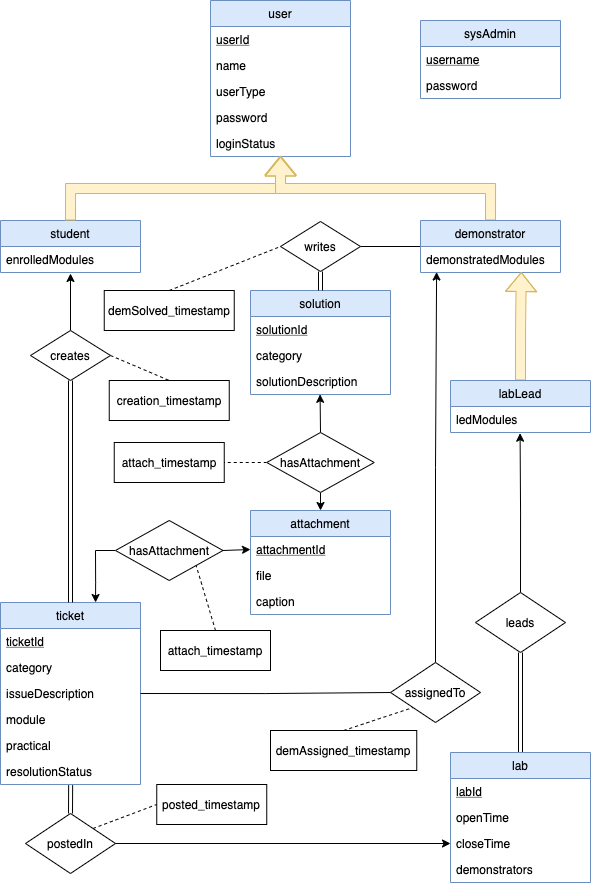

The diagram above was exported from draw.io. Its source (the exported page's mxGraphModel, read from the mxfile embedded in the PNG):
<mxGraphModel dx="2151" dy="882" grid="1" gridSize="10" guides="1" tooltips="1" connect="1" arrows="1" fold="1" page="1" pageScale="1" pageWidth="850" pageHeight="1100" math="0" shadow="0" extFonts="Permanent Marker^https://fonts.googleapis.com/css?family=Permanent+Marker">
  <root>
    <mxCell id="0" />
    <mxCell id="1" parent="0" />
    <mxCell id="94QuttYd9WHklCvHXFgC-8" value="student" style="swimlane;fontStyle=0;childLayout=stackLayout;horizontal=1;startSize=26;horizontalStack=0;resizeParent=1;resizeParentMax=0;resizeLast=0;collapsible=1;marginBottom=0;fillColor=#dae8fc;strokeColor=#6c8ebf;" vertex="1" parent="1">
      <mxGeometry x="-240" y="350" width="140" height="52" as="geometry" />
    </mxCell>
    <mxCell id="94QuttYd9WHklCvHXFgC-9" value="enrolledModules" style="text;strokeColor=none;fillColor=none;align=left;verticalAlign=top;spacingLeft=4;spacingRight=4;overflow=hidden;rotatable=0;points=[[0,0.5],[1,0.5]];portConstraint=eastwest;" vertex="1" parent="94QuttYd9WHklCvHXFgC-8">
      <mxGeometry y="26" width="140" height="26" as="geometry" />
    </mxCell>
    <mxCell id="94QuttYd9WHklCvHXFgC-2" value="user" style="swimlane;fontStyle=0;childLayout=stackLayout;horizontal=1;startSize=26;horizontalStack=0;resizeParent=1;resizeParentMax=0;resizeLast=0;collapsible=1;marginBottom=0;fillColor=#dae8fc;strokeColor=#6c8ebf;" vertex="1" parent="1">
      <mxGeometry x="-30" y="130" width="140" height="156" as="geometry" />
    </mxCell>
    <mxCell id="94QuttYd9WHklCvHXFgC-3" value="userId" style="text;strokeColor=none;fillColor=none;align=left;verticalAlign=top;spacingLeft=4;spacingRight=4;overflow=hidden;rotatable=0;points=[[0,0.5],[1,0.5]];portConstraint=eastwest;fontStyle=4" vertex="1" parent="94QuttYd9WHklCvHXFgC-2">
      <mxGeometry y="26" width="140" height="26" as="geometry" />
    </mxCell>
    <mxCell id="94QuttYd9WHklCvHXFgC-4" value="name" style="text;strokeColor=none;fillColor=none;align=left;verticalAlign=top;spacingLeft=4;spacingRight=4;overflow=hidden;rotatable=0;points=[[0,0.5],[1,0.5]];portConstraint=eastwest;" vertex="1" parent="94QuttYd9WHklCvHXFgC-2">
      <mxGeometry y="52" width="140" height="26" as="geometry" />
    </mxCell>
    <mxCell id="94QuttYd9WHklCvHXFgC-5" value="userType" style="text;strokeColor=none;fillColor=none;align=left;verticalAlign=top;spacingLeft=4;spacingRight=4;overflow=hidden;rotatable=0;points=[[0,0.5],[1,0.5]];portConstraint=eastwest;" vertex="1" parent="94QuttYd9WHklCvHXFgC-2">
      <mxGeometry y="78" width="140" height="26" as="geometry" />
    </mxCell>
    <mxCell id="94QuttYd9WHklCvHXFgC-6" value="password" style="text;strokeColor=none;fillColor=none;align=left;verticalAlign=top;spacingLeft=4;spacingRight=4;overflow=hidden;rotatable=0;points=[[0,0.5],[1,0.5]];portConstraint=eastwest;" vertex="1" parent="94QuttYd9WHklCvHXFgC-2">
      <mxGeometry y="104" width="140" height="26" as="geometry" />
    </mxCell>
    <mxCell id="94QuttYd9WHklCvHXFgC-7" value="loginStatus" style="text;strokeColor=none;fillColor=none;align=left;verticalAlign=top;spacingLeft=4;spacingRight=4;overflow=hidden;rotatable=0;points=[[0,0.5],[1,0.5]];portConstraint=eastwest;" vertex="1" parent="94QuttYd9WHklCvHXFgC-2">
      <mxGeometry y="130" width="140" height="26" as="geometry" />
    </mxCell>
    <mxCell id="94QuttYd9WHklCvHXFgC-19" style="edgeStyle=orthogonalEdgeStyle;rounded=0;orthogonalLoop=1;jettySize=auto;html=1;exitX=0.5;exitY=0;exitDx=0;exitDy=0;entryX=0.5;entryY=0.962;entryDx=0;entryDy=0;entryPerimeter=0;shape=flexArrow;fillColor=#fff2cc;strokeColor=#d6b656;" edge="1" parent="1" source="94QuttYd9WHklCvHXFgC-8" target="94QuttYd9WHklCvHXFgC-7">
      <mxGeometry relative="1" as="geometry" />
    </mxCell>
    <mxCell id="94QuttYd9WHklCvHXFgC-22" style="edgeStyle=orthogonalEdgeStyle;rounded=0;orthogonalLoop=1;jettySize=auto;html=1;exitX=0.5;exitY=0;exitDx=0;exitDy=0;entryX=0.5;entryY=1;entryDx=0;entryDy=0;entryPerimeter=0;shape=flexArrow;fillColor=#fff2cc;strokeColor=#d6b656;" edge="1" parent="1" source="94QuttYd9WHklCvHXFgC-14" target="94QuttYd9WHklCvHXFgC-7">
      <mxGeometry relative="1" as="geometry" />
    </mxCell>
    <mxCell id="94QuttYd9WHklCvHXFgC-85" style="edgeStyle=orthogonalEdgeStyle;rounded=0;orthogonalLoop=1;jettySize=auto;html=1;exitX=0;exitY=0.5;exitDx=0;exitDy=0;entryX=1;entryY=0.5;entryDx=0;entryDy=0;endArrow=none;endFill=0;" edge="1" parent="1" source="94QuttYd9WHklCvHXFgC-14" target="94QuttYd9WHklCvHXFgC-84">
      <mxGeometry relative="1" as="geometry" />
    </mxCell>
    <mxCell id="94QuttYd9WHklCvHXFgC-14" value="demonstrator" style="swimlane;fontStyle=0;childLayout=stackLayout;horizontal=1;startSize=26;horizontalStack=0;resizeParent=1;resizeParentMax=0;resizeLast=0;collapsible=1;marginBottom=0;fillColor=#dae8fc;strokeColor=#6c8ebf;" vertex="1" parent="1">
      <mxGeometry x="180" y="350" width="140" height="52" as="geometry" />
    </mxCell>
    <mxCell id="94QuttYd9WHklCvHXFgC-15" value="demonstratedModules" style="text;strokeColor=none;fillColor=none;align=left;verticalAlign=top;spacingLeft=4;spacingRight=4;overflow=hidden;rotatable=0;points=[[0,0.5],[1,0.5]];portConstraint=eastwest;" vertex="1" parent="94QuttYd9WHklCvHXFgC-14">
      <mxGeometry y="26" width="140" height="26" as="geometry" />
    </mxCell>
    <mxCell id="94QuttYd9WHklCvHXFgC-71" style="edgeStyle=orthogonalEdgeStyle;rounded=0;orthogonalLoop=1;jettySize=auto;html=1;exitX=0.5;exitY=0;exitDx=0;exitDy=0;entryX=0.72;entryY=0.982;entryDx=0;entryDy=0;entryPerimeter=0;endArrow=block;endFill=0;shape=flexArrow;fillColor=#fff2cc;strokeColor=#d6b656;" edge="1" parent="1" source="94QuttYd9WHklCvHXFgC-16" target="94QuttYd9WHklCvHXFgC-15">
      <mxGeometry relative="1" as="geometry" />
    </mxCell>
    <mxCell id="94QuttYd9WHklCvHXFgC-16" value="labLead" style="swimlane;fontStyle=0;childLayout=stackLayout;horizontal=1;startSize=26;horizontalStack=0;resizeParent=1;resizeParentMax=0;resizeLast=0;collapsible=1;marginBottom=0;fillColor=#dae8fc;strokeColor=#6c8ebf;" vertex="1" parent="1">
      <mxGeometry x="210" y="510" width="140" height="52" as="geometry" />
    </mxCell>
    <mxCell id="94QuttYd9WHklCvHXFgC-17" value="ledModules" style="text;strokeColor=none;fillColor=none;align=left;verticalAlign=top;spacingLeft=4;spacingRight=4;overflow=hidden;rotatable=0;points=[[0,0.5],[1,0.5]];portConstraint=eastwest;" vertex="1" parent="94QuttYd9WHklCvHXFgC-16">
      <mxGeometry y="26" width="140" height="26" as="geometry" />
    </mxCell>
    <mxCell id="94QuttYd9WHklCvHXFgC-23" value="sysAdmin" style="swimlane;fontStyle=0;childLayout=stackLayout;horizontal=1;startSize=26;horizontalStack=0;resizeParent=1;resizeParentMax=0;resizeLast=0;collapsible=1;marginBottom=0;fillColor=#dae8fc;strokeColor=#6c8ebf;" vertex="1" parent="1">
      <mxGeometry x="180" y="150" width="140" height="78" as="geometry" />
    </mxCell>
    <mxCell id="94QuttYd9WHklCvHXFgC-24" value="username" style="text;strokeColor=none;fillColor=none;align=left;verticalAlign=top;spacingLeft=4;spacingRight=4;overflow=hidden;rotatable=0;points=[[0,0.5],[1,0.5]];portConstraint=eastwest;fontStyle=4" vertex="1" parent="94QuttYd9WHklCvHXFgC-23">
      <mxGeometry y="26" width="140" height="26" as="geometry" />
    </mxCell>
    <mxCell id="94QuttYd9WHklCvHXFgC-27" value="password" style="text;strokeColor=none;fillColor=none;align=left;verticalAlign=top;spacingLeft=4;spacingRight=4;overflow=hidden;rotatable=0;points=[[0,0.5],[1,0.5]];portConstraint=eastwest;" vertex="1" parent="94QuttYd9WHklCvHXFgC-23">
      <mxGeometry y="52" width="140" height="26" as="geometry" />
    </mxCell>
    <mxCell id="94QuttYd9WHklCvHXFgC-93" style="edgeStyle=orthogonalEdgeStyle;rounded=0;orthogonalLoop=1;jettySize=auto;html=1;exitX=0.679;exitY=0;exitDx=0;exitDy=0;entryX=0;entryY=0.5;entryDx=0;entryDy=0;endArrow=none;endFill=0;exitPerimeter=0;startArrow=classic;startFill=1;" edge="1" parent="1" source="94QuttYd9WHklCvHXFgC-29" target="94QuttYd9WHklCvHXFgC-90">
      <mxGeometry relative="1" as="geometry" />
    </mxCell>
    <mxCell id="94QuttYd9WHklCvHXFgC-29" value="ticket" style="swimlane;fontStyle=0;childLayout=stackLayout;horizontal=1;startSize=26;horizontalStack=0;resizeParent=1;resizeParentMax=0;resizeLast=0;collapsible=1;marginBottom=0;fillColor=#dae8fc;strokeColor=#6c8ebf;" vertex="1" parent="1">
      <mxGeometry x="-240" y="732" width="140" height="182" as="geometry" />
    </mxCell>
    <mxCell id="94QuttYd9WHklCvHXFgC-30" value="ticketId" style="text;strokeColor=none;fillColor=none;align=left;verticalAlign=top;spacingLeft=4;spacingRight=4;overflow=hidden;rotatable=0;points=[[0,0.5],[1,0.5]];portConstraint=eastwest;fontStyle=4" vertex="1" parent="94QuttYd9WHklCvHXFgC-29">
      <mxGeometry y="26" width="140" height="26" as="geometry" />
    </mxCell>
    <mxCell id="94QuttYd9WHklCvHXFgC-31" value="category" style="text;strokeColor=none;fillColor=none;align=left;verticalAlign=top;spacingLeft=4;spacingRight=4;overflow=hidden;rotatable=0;points=[[0,0.5],[1,0.5]];portConstraint=eastwest;" vertex="1" parent="94QuttYd9WHklCvHXFgC-29">
      <mxGeometry y="52" width="140" height="26" as="geometry" />
    </mxCell>
    <mxCell id="94QuttYd9WHklCvHXFgC-32" value="issueDescription" style="text;strokeColor=none;fillColor=none;align=left;verticalAlign=top;spacingLeft=4;spacingRight=4;overflow=hidden;rotatable=0;points=[[0,0.5],[1,0.5]];portConstraint=eastwest;" vertex="1" parent="94QuttYd9WHklCvHXFgC-29">
      <mxGeometry y="78" width="140" height="26" as="geometry" />
    </mxCell>
    <mxCell id="94QuttYd9WHklCvHXFgC-33" value="module" style="text;strokeColor=none;fillColor=none;align=left;verticalAlign=top;spacingLeft=4;spacingRight=4;overflow=hidden;rotatable=0;points=[[0,0.5],[1,0.5]];portConstraint=eastwest;" vertex="1" parent="94QuttYd9WHklCvHXFgC-29">
      <mxGeometry y="104" width="140" height="26" as="geometry" />
    </mxCell>
    <mxCell id="94QuttYd9WHklCvHXFgC-34" value="practical" style="text;strokeColor=none;fillColor=none;align=left;verticalAlign=top;spacingLeft=4;spacingRight=4;overflow=hidden;rotatable=0;points=[[0,0.5],[1,0.5]];portConstraint=eastwest;" vertex="1" parent="94QuttYd9WHklCvHXFgC-29">
      <mxGeometry y="130" width="140" height="26" as="geometry" />
    </mxCell>
    <mxCell id="94QuttYd9WHklCvHXFgC-36" value="resolutionStatus" style="text;strokeColor=none;fillColor=none;align=left;verticalAlign=top;spacingLeft=4;spacingRight=4;overflow=hidden;rotatable=0;points=[[0,0.5],[1,0.5]];portConstraint=eastwest;" vertex="1" parent="94QuttYd9WHklCvHXFgC-29">
      <mxGeometry y="156" width="140" height="26" as="geometry" />
    </mxCell>
    <mxCell id="94QuttYd9WHklCvHXFgC-38" value="attachment" style="swimlane;fontStyle=0;childLayout=stackLayout;horizontal=1;startSize=26;horizontalStack=0;resizeParent=1;resizeParentMax=0;resizeLast=0;collapsible=1;marginBottom=0;fillColor=#dae8fc;strokeColor=#6c8ebf;" vertex="1" parent="1">
      <mxGeometry x="10" y="640" width="140" height="104" as="geometry" />
    </mxCell>
    <mxCell id="94QuttYd9WHklCvHXFgC-39" value="attachmentId" style="text;strokeColor=none;fillColor=none;align=left;verticalAlign=top;spacingLeft=4;spacingRight=4;overflow=hidden;rotatable=0;points=[[0,0.5],[1,0.5]];portConstraint=eastwest;fontStyle=4" vertex="1" parent="94QuttYd9WHklCvHXFgC-38">
      <mxGeometry y="26" width="140" height="26" as="geometry" />
    </mxCell>
    <mxCell id="94QuttYd9WHklCvHXFgC-40" value="file&#10;" style="text;strokeColor=none;fillColor=none;align=left;verticalAlign=top;spacingLeft=4;spacingRight=4;overflow=hidden;rotatable=0;points=[[0,0.5],[1,0.5]];portConstraint=eastwest;" vertex="1" parent="94QuttYd9WHklCvHXFgC-38">
      <mxGeometry y="52" width="140" height="26" as="geometry" />
    </mxCell>
    <mxCell id="94QuttYd9WHklCvHXFgC-45" value="caption" style="text;strokeColor=none;fillColor=none;align=left;verticalAlign=top;spacingLeft=4;spacingRight=4;overflow=hidden;rotatable=0;points=[[0,0.5],[1,0.5]];portConstraint=eastwest;" vertex="1" parent="94QuttYd9WHklCvHXFgC-38">
      <mxGeometry y="78" width="140" height="26" as="geometry" />
    </mxCell>
    <mxCell id="94QuttYd9WHklCvHXFgC-76" style="edgeStyle=orthogonalEdgeStyle;rounded=0;orthogonalLoop=1;jettySize=auto;html=1;exitX=0.5;exitY=0;exitDx=0;exitDy=0;entryX=0.5;entryY=1;entryDx=0;entryDy=0;endArrow=none;endFill=0;shape=link;" edge="1" parent="1" source="94QuttYd9WHklCvHXFgC-46" target="94QuttYd9WHklCvHXFgC-73">
      <mxGeometry relative="1" as="geometry" />
    </mxCell>
    <mxCell id="94QuttYd9WHklCvHXFgC-46" value="lab" style="swimlane;fontStyle=0;childLayout=stackLayout;horizontal=1;startSize=26;horizontalStack=0;resizeParent=1;resizeParentMax=0;resizeLast=0;collapsible=1;marginBottom=0;fillColor=#dae8fc;strokeColor=#6c8ebf;" vertex="1" parent="1">
      <mxGeometry x="210" y="882" width="140" height="130" as="geometry" />
    </mxCell>
    <mxCell id="94QuttYd9WHklCvHXFgC-47" value="labId" style="text;strokeColor=none;fillColor=none;align=left;verticalAlign=top;spacingLeft=4;spacingRight=4;overflow=hidden;rotatable=0;points=[[0,0.5],[1,0.5]];portConstraint=eastwest;fontStyle=4" vertex="1" parent="94QuttYd9WHklCvHXFgC-46">
      <mxGeometry y="26" width="140" height="26" as="geometry" />
    </mxCell>
    <mxCell id="94QuttYd9WHklCvHXFgC-48" value="openTime" style="text;strokeColor=none;fillColor=none;align=left;verticalAlign=top;spacingLeft=4;spacingRight=4;overflow=hidden;rotatable=0;points=[[0,0.5],[1,0.5]];portConstraint=eastwest;" vertex="1" parent="94QuttYd9WHklCvHXFgC-46">
      <mxGeometry y="52" width="140" height="26" as="geometry" />
    </mxCell>
    <mxCell id="94QuttYd9WHklCvHXFgC-49" value="closeTime" style="text;strokeColor=none;fillColor=none;align=left;verticalAlign=top;spacingLeft=4;spacingRight=4;overflow=hidden;rotatable=0;points=[[0,0.5],[1,0.5]];portConstraint=eastwest;" vertex="1" parent="94QuttYd9WHklCvHXFgC-46">
      <mxGeometry y="78" width="140" height="26" as="geometry" />
    </mxCell>
    <mxCell id="94QuttYd9WHklCvHXFgC-50" value="demonstrators" style="text;strokeColor=none;fillColor=none;align=left;verticalAlign=top;spacingLeft=4;spacingRight=4;overflow=hidden;rotatable=0;points=[[0,0.5],[1,0.5]];portConstraint=eastwest;" vertex="1" parent="94QuttYd9WHklCvHXFgC-46">
      <mxGeometry y="104" width="140" height="26" as="geometry" />
    </mxCell>
    <mxCell id="94QuttYd9WHklCvHXFgC-51" value="solution" style="swimlane;fontStyle=0;childLayout=stackLayout;horizontal=1;startSize=26;horizontalStack=0;resizeParent=1;resizeParentMax=0;resizeLast=0;collapsible=1;marginBottom=0;fillColor=#dae8fc;strokeColor=#6c8ebf;" vertex="1" parent="1">
      <mxGeometry x="10" y="420" width="140" height="104" as="geometry" />
    </mxCell>
    <mxCell id="94QuttYd9WHklCvHXFgC-52" value="solutionId" style="text;strokeColor=none;fillColor=none;align=left;verticalAlign=top;spacingLeft=4;spacingRight=4;overflow=hidden;rotatable=0;points=[[0,0.5],[1,0.5]];portConstraint=eastwest;fontStyle=4" vertex="1" parent="94QuttYd9WHklCvHXFgC-51">
      <mxGeometry y="26" width="140" height="26" as="geometry" />
    </mxCell>
    <mxCell id="94QuttYd9WHklCvHXFgC-53" value="category" style="text;strokeColor=none;fillColor=none;align=left;verticalAlign=top;spacingLeft=4;spacingRight=4;overflow=hidden;rotatable=0;points=[[0,0.5],[1,0.5]];portConstraint=eastwest;" vertex="1" parent="94QuttYd9WHklCvHXFgC-51">
      <mxGeometry y="52" width="140" height="26" as="geometry" />
    </mxCell>
    <mxCell id="94QuttYd9WHklCvHXFgC-54" value="solutionDescription" style="text;strokeColor=none;fillColor=none;align=left;verticalAlign=top;spacingLeft=4;spacingRight=4;overflow=hidden;rotatable=0;points=[[0,0.5],[1,0.5]];portConstraint=eastwest;" vertex="1" parent="94QuttYd9WHklCvHXFgC-51">
      <mxGeometry y="78" width="140" height="26" as="geometry" />
    </mxCell>
    <mxCell id="94QuttYd9WHklCvHXFgC-63" style="edgeStyle=orthogonalEdgeStyle;rounded=0;orthogonalLoop=1;jettySize=auto;html=1;exitX=0.5;exitY=0;exitDx=0;exitDy=0;entryX=0.5;entryY=1.038;entryDx=0;entryDy=0;entryPerimeter=0;endArrow=classic;endFill=1;" edge="1" parent="1" source="94QuttYd9WHklCvHXFgC-61" target="94QuttYd9WHklCvHXFgC-9">
      <mxGeometry relative="1" as="geometry" />
    </mxCell>
    <mxCell id="94QuttYd9WHklCvHXFgC-65" style="edgeStyle=orthogonalEdgeStyle;rounded=0;orthogonalLoop=1;jettySize=auto;html=1;exitX=0.5;exitY=1;exitDx=0;exitDy=0;entryX=0.5;entryY=0;entryDx=0;entryDy=0;endArrow=none;endFill=0;shape=link;" edge="1" parent="1" source="94QuttYd9WHklCvHXFgC-61" target="94QuttYd9WHklCvHXFgC-29">
      <mxGeometry relative="1" as="geometry" />
    </mxCell>
    <mxCell id="94QuttYd9WHklCvHXFgC-110" style="edgeStyle=none;rounded=0;orthogonalLoop=1;jettySize=auto;html=1;exitX=1;exitY=0.5;exitDx=0;exitDy=0;entryX=0.5;entryY=0;entryDx=0;entryDy=0;dashed=1;endArrow=none;endFill=0;" edge="1" parent="1" source="94QuttYd9WHklCvHXFgC-61" target="94QuttYd9WHklCvHXFgC-67">
      <mxGeometry relative="1" as="geometry" />
    </mxCell>
    <mxCell id="94QuttYd9WHklCvHXFgC-61" value="creates" style="rhombus;whiteSpace=wrap;html=1;" vertex="1" parent="1">
      <mxGeometry x="-210" y="460" width="80" height="50" as="geometry" />
    </mxCell>
    <mxCell id="94QuttYd9WHklCvHXFgC-67" value="creation_timestamp" style="rounded=0;whiteSpace=wrap;html=1;" vertex="1" parent="1">
      <mxGeometry x="-131.25" y="510" width="120" height="40" as="geometry" />
    </mxCell>
    <mxCell id="94QuttYd9WHklCvHXFgC-70" style="edgeStyle=orthogonalEdgeStyle;rounded=0;orthogonalLoop=1;jettySize=auto;html=1;exitX=0.5;exitY=0;exitDx=0;exitDy=0;entryX=0.115;entryY=0.982;entryDx=0;entryDy=0;entryPerimeter=0;endArrow=classic;endFill=1;startArrow=none;startFill=0;" edge="1" parent="1" source="94QuttYd9WHklCvHXFgC-68" target="94QuttYd9WHklCvHXFgC-15">
      <mxGeometry relative="1" as="geometry" />
    </mxCell>
    <mxCell id="94QuttYd9WHklCvHXFgC-68" value="assignedTo" style="rhombus;whiteSpace=wrap;html=1;" vertex="1" parent="1">
      <mxGeometry x="150" y="792" width="90" height="60" as="geometry" />
    </mxCell>
    <mxCell id="94QuttYd9WHklCvHXFgC-69" style="edgeStyle=orthogonalEdgeStyle;rounded=0;orthogonalLoop=1;jettySize=auto;html=1;exitX=1;exitY=0.5;exitDx=0;exitDy=0;entryX=0;entryY=0.5;entryDx=0;entryDy=0;endArrow=none;endFill=0;" edge="1" parent="1" source="94QuttYd9WHklCvHXFgC-32" target="94QuttYd9WHklCvHXFgC-68">
      <mxGeometry relative="1" as="geometry" />
    </mxCell>
    <mxCell id="94QuttYd9WHklCvHXFgC-78" style="edgeStyle=orthogonalEdgeStyle;rounded=0;orthogonalLoop=1;jettySize=auto;html=1;exitX=0.5;exitY=0;exitDx=0;exitDy=0;entryX=0.497;entryY=1.027;entryDx=0;entryDy=0;entryPerimeter=0;endArrow=classic;endFill=1;" edge="1" parent="1" source="94QuttYd9WHklCvHXFgC-73" target="94QuttYd9WHklCvHXFgC-17">
      <mxGeometry relative="1" as="geometry" />
    </mxCell>
    <mxCell id="94QuttYd9WHklCvHXFgC-73" value="leads" style="rhombus;whiteSpace=wrap;html=1;" vertex="1" parent="1">
      <mxGeometry x="235" y="722" width="90" height="60" as="geometry" />
    </mxCell>
    <mxCell id="94QuttYd9WHklCvHXFgC-83" style="edgeStyle=orthogonalEdgeStyle;rounded=0;orthogonalLoop=1;jettySize=auto;html=1;exitX=0.5;exitY=0;exitDx=0;exitDy=0;entryX=0.501;entryY=1.027;entryDx=0;entryDy=0;entryPerimeter=0;endArrow=none;endFill=0;shape=link;" edge="1" parent="1" source="94QuttYd9WHklCvHXFgC-79" target="94QuttYd9WHklCvHXFgC-36">
      <mxGeometry relative="1" as="geometry" />
    </mxCell>
    <mxCell id="94QuttYd9WHklCvHXFgC-109" style="edgeStyle=none;rounded=0;orthogonalLoop=1;jettySize=auto;html=1;exitX=1;exitY=0;exitDx=0;exitDy=0;entryX=0;entryY=0.5;entryDx=0;entryDy=0;dashed=1;endArrow=none;endFill=0;" edge="1" parent="1" source="94QuttYd9WHklCvHXFgC-79" target="94QuttYd9WHklCvHXFgC-108">
      <mxGeometry relative="1" as="geometry" />
    </mxCell>
    <mxCell id="94QuttYd9WHklCvHXFgC-79" value="postedIn" style="rhombus;whiteSpace=wrap;html=1;" vertex="1" parent="1">
      <mxGeometry x="-215" y="943" width="90" height="60" as="geometry" />
    </mxCell>
    <mxCell id="94QuttYd9WHklCvHXFgC-82" style="edgeStyle=orthogonalEdgeStyle;rounded=0;orthogonalLoop=1;jettySize=auto;html=1;exitX=0;exitY=0.5;exitDx=0;exitDy=0;entryX=1;entryY=0.5;entryDx=0;entryDy=0;endArrow=none;endFill=0;startArrow=classic;startFill=1;" edge="1" parent="1" source="94QuttYd9WHklCvHXFgC-49" target="94QuttYd9WHklCvHXFgC-79">
      <mxGeometry relative="1" as="geometry" />
    </mxCell>
    <mxCell id="94QuttYd9WHklCvHXFgC-86" style="edgeStyle=orthogonalEdgeStyle;rounded=0;orthogonalLoop=1;jettySize=auto;html=1;exitX=0.5;exitY=1;exitDx=0;exitDy=0;entryX=0.5;entryY=0;entryDx=0;entryDy=0;endArrow=none;endFill=0;shape=link;" edge="1" parent="1" source="94QuttYd9WHklCvHXFgC-84" target="94QuttYd9WHklCvHXFgC-51">
      <mxGeometry relative="1" as="geometry" />
    </mxCell>
    <mxCell id="94QuttYd9WHklCvHXFgC-84" value="writes" style="rhombus;whiteSpace=wrap;html=1;" vertex="1" parent="1">
      <mxGeometry x="40" y="351" width="80" height="50" as="geometry" />
    </mxCell>
    <mxCell id="94QuttYd9WHklCvHXFgC-90" value="hasAttachment" style="rhombus;whiteSpace=wrap;html=1;" vertex="1" parent="1">
      <mxGeometry x="-125" y="650" width="107.5" height="60" as="geometry" />
    </mxCell>
    <mxCell id="94QuttYd9WHklCvHXFgC-96" style="edgeStyle=none;rounded=0;orthogonalLoop=1;jettySize=auto;html=1;exitX=0.5;exitY=0;exitDx=0;exitDy=0;entryX=1;entryY=1;entryDx=0;entryDy=0;endArrow=none;endFill=0;dashed=1;" edge="1" parent="1" source="94QuttYd9WHklCvHXFgC-92" target="94QuttYd9WHklCvHXFgC-90">
      <mxGeometry relative="1" as="geometry" />
    </mxCell>
    <mxCell id="94QuttYd9WHklCvHXFgC-92" value="attach_timestamp" style="rounded=0;whiteSpace=wrap;html=1;" vertex="1" parent="1">
      <mxGeometry x="-80" y="760" width="110" height="40" as="geometry" />
    </mxCell>
    <mxCell id="94QuttYd9WHklCvHXFgC-95" style="edgeStyle=none;rounded=0;orthogonalLoop=1;jettySize=auto;html=1;exitX=0;exitY=0.5;exitDx=0;exitDy=0;entryX=1;entryY=0.5;entryDx=0;entryDy=0;endArrow=none;endFill=0;startArrow=classic;startFill=1;" edge="1" parent="1" source="94QuttYd9WHklCvHXFgC-39" target="94QuttYd9WHklCvHXFgC-90">
      <mxGeometry relative="1" as="geometry" />
    </mxCell>
    <mxCell id="94QuttYd9WHklCvHXFgC-102" style="edgeStyle=none;rounded=0;orthogonalLoop=1;jettySize=auto;html=1;exitX=0.5;exitY=0;exitDx=0;exitDy=0;entryX=0.497;entryY=0.993;entryDx=0;entryDy=0;entryPerimeter=0;endArrow=classic;endFill=1;startArrow=none;startFill=0;" edge="1" parent="1" source="94QuttYd9WHklCvHXFgC-99" target="94QuttYd9WHklCvHXFgC-54">
      <mxGeometry relative="1" as="geometry" />
    </mxCell>
    <mxCell id="94QuttYd9WHklCvHXFgC-103" style="edgeStyle=none;rounded=0;orthogonalLoop=1;jettySize=auto;html=1;exitX=0.5;exitY=1;exitDx=0;exitDy=0;entryX=0.5;entryY=0;entryDx=0;entryDy=0;endArrow=classic;endFill=1;" edge="1" parent="1" source="94QuttYd9WHklCvHXFgC-99" target="94QuttYd9WHklCvHXFgC-38">
      <mxGeometry relative="1" as="geometry" />
    </mxCell>
    <mxCell id="94QuttYd9WHklCvHXFgC-104" style="edgeStyle=none;rounded=0;orthogonalLoop=1;jettySize=auto;html=1;exitX=0;exitY=0.5;exitDx=0;exitDy=0;entryX=1;entryY=0.5;entryDx=0;entryDy=0;endArrow=none;endFill=0;dashed=1;" edge="1" parent="1" source="94QuttYd9WHklCvHXFgC-99" target="94QuttYd9WHklCvHXFgC-101">
      <mxGeometry relative="1" as="geometry" />
    </mxCell>
    <mxCell id="94QuttYd9WHklCvHXFgC-99" value="hasAttachment" style="rhombus;whiteSpace=wrap;html=1;" vertex="1" parent="1">
      <mxGeometry x="26.25" y="562" width="107.5" height="60" as="geometry" />
    </mxCell>
    <mxCell id="94QuttYd9WHklCvHXFgC-101" value="attach_timestamp" style="rounded=0;whiteSpace=wrap;html=1;" vertex="1" parent="1">
      <mxGeometry x="-126.25" y="572" width="110" height="40" as="geometry" />
    </mxCell>
    <mxCell id="94QuttYd9WHklCvHXFgC-106" style="edgeStyle=none;rounded=0;orthogonalLoop=1;jettySize=auto;html=1;exitX=0.5;exitY=0;exitDx=0;exitDy=0;entryX=0;entryY=1;entryDx=0;entryDy=0;dashed=1;endArrow=none;endFill=0;" edge="1" parent="1" source="94QuttYd9WHklCvHXFgC-105" target="94QuttYd9WHklCvHXFgC-68">
      <mxGeometry relative="1" as="geometry" />
    </mxCell>
    <mxCell id="94QuttYd9WHklCvHXFgC-105" value="demAssigned_timestamp" style="rounded=0;whiteSpace=wrap;html=1;" vertex="1" parent="1">
      <mxGeometry x="30" y="860" width="146.25" height="40" as="geometry" />
    </mxCell>
    <mxCell id="94QuttYd9WHklCvHXFgC-108" value="posted_timestamp" style="rounded=0;whiteSpace=wrap;html=1;" vertex="1" parent="1">
      <mxGeometry x="-83.75" y="914" width="110" height="40" as="geometry" />
    </mxCell>
    <mxCell id="94QuttYd9WHklCvHXFgC-112" style="edgeStyle=none;rounded=0;orthogonalLoop=1;jettySize=auto;html=1;exitX=0.5;exitY=0;exitDx=0;exitDy=0;entryX=0;entryY=0.5;entryDx=0;entryDy=0;dashed=1;endArrow=none;endFill=0;" edge="1" parent="1" source="94QuttYd9WHklCvHXFgC-111" target="94QuttYd9WHklCvHXFgC-84">
      <mxGeometry relative="1" as="geometry" />
    </mxCell>
    <mxCell id="94QuttYd9WHklCvHXFgC-111" value="demSolved_timestamp" style="rounded=0;whiteSpace=wrap;html=1;" vertex="1" parent="1">
      <mxGeometry x="-136.25" y="420" width="130" height="40" as="geometry" />
    </mxCell>
  </root>
</mxGraphModel>